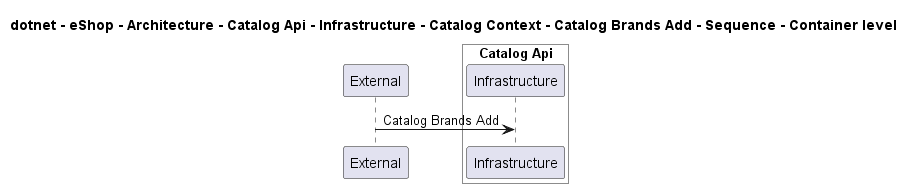

The diagram above was rendered by PlantUML. Its source (embedded in the PNG):
@startuml

title dotnet - eShop - Architecture - Catalog Api - Infrastructure - Catalog Context - Catalog Brands Add - Sequence - Container level

participant "External" as C4InterFlow.SoftwareSystems.ExternalSystem

box "Catalog Api" #White
    participant "Infrastructure" as dotnet.eShop.Architecture.SoftwareSystems.CatalogApi.Containers.Infrastructure
end box


C4InterFlow.SoftwareSystems.ExternalSystem -> dotnet.eShop.Architecture.SoftwareSystems.CatalogApi.Containers.Infrastructure : Catalog Brands Add


@enduml